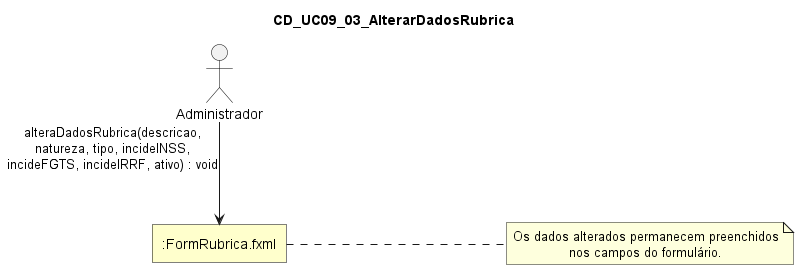

The diagram above was rendered by PlantUML. Its source (embedded in the PNG):
@startuml
skinparam style strictuml
skinparam linetype ortho
skinparam shadowing false
skinparam defaultTextAlignment center

skinparam nodesep 220
skinparam ranksep 100

skinparam rectangle {
  BackgroundColor #FFFFCC
  BorderColor Black
  RoundCorner 0
}

skinparam actor {
  BorderColor Black
  FontColor Black
}

title CD_UC09_03_AlterarDadosRubrica

actor "Administrador" as Administrador

rectangle ":FormRubrica.fxml" as FormRubricaFXML

Administrador --> FormRubricaFXML : alteraDadosRubrica(descricao,\nnatureza, tipo, incideINSS,\nincideFGTS, incideIRRF, ativo) : void

note right of FormRubricaFXML
Os dados alterados permanecem preenchidos
nos campos do formulário.
end note
@enduml